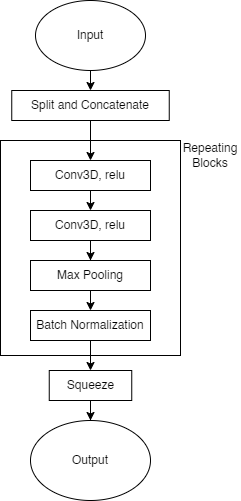

The diagram above was exported from draw.io. Its source (the exported page's mxGraphModel, read from the mxfile embedded in the PNG):
<mxGraphModel dx="515" dy="779" grid="1" gridSize="10" guides="1" tooltips="1" connect="1" arrows="1" fold="1" page="1" pageScale="1" pageWidth="850" pageHeight="1100" math="0" shadow="0">
  <root>
    <mxCell id="0" />
    <mxCell id="1" parent="0" />
    <mxCell id="61FekApi7p9lLKpkXs39-3" style="edgeStyle=orthogonalEdgeStyle;rounded=0;orthogonalLoop=1;jettySize=auto;html=1;exitX=0.5;exitY=1;exitDx=0;exitDy=0;entryX=0.5;entryY=0;entryDx=0;entryDy=0;" parent="1" source="61FekApi7p9lLKpkXs39-1" target="61FekApi7p9lLKpkXs39-2" edge="1">
      <mxGeometry relative="1" as="geometry" />
    </mxCell>
    <mxCell id="61FekApi7p9lLKpkXs39-1" value="Input" style="ellipse;whiteSpace=wrap;html=1;" parent="1" vertex="1">
      <mxGeometry x="210" y="170" width="110" height="70" as="geometry" />
    </mxCell>
    <mxCell id="61FekApi7p9lLKpkXs39-5" style="edgeStyle=orthogonalEdgeStyle;rounded=0;orthogonalLoop=1;jettySize=auto;html=1;exitX=0.5;exitY=1;exitDx=0;exitDy=0;entryX=0.5;entryY=0;entryDx=0;entryDy=0;" parent="1" source="61FekApi7p9lLKpkXs39-2" target="61FekApi7p9lLKpkXs39-4" edge="1">
      <mxGeometry relative="1" as="geometry" />
    </mxCell>
    <mxCell id="61FekApi7p9lLKpkXs39-2" value="Split and Concatenate" style="rounded=0;whiteSpace=wrap;html=1;" parent="1" vertex="1">
      <mxGeometry x="186.25" y="260" width="157.5" height="30" as="geometry" />
    </mxCell>
    <mxCell id="61FekApi7p9lLKpkXs39-7" style="edgeStyle=orthogonalEdgeStyle;rounded=0;orthogonalLoop=1;jettySize=auto;html=1;exitX=0.5;exitY=1;exitDx=0;exitDy=0;entryX=0.5;entryY=0;entryDx=0;entryDy=0;" parent="1" source="61FekApi7p9lLKpkXs39-4" target="61FekApi7p9lLKpkXs39-6" edge="1">
      <mxGeometry relative="1" as="geometry" />
    </mxCell>
    <mxCell id="61FekApi7p9lLKpkXs39-4" value="Conv3D, relu" style="rounded=0;whiteSpace=wrap;html=1;" parent="1" vertex="1">
      <mxGeometry x="205" y="330" width="120" height="30" as="geometry" />
    </mxCell>
    <mxCell id="61FekApi7p9lLKpkXs39-9" style="edgeStyle=orthogonalEdgeStyle;rounded=0;orthogonalLoop=1;jettySize=auto;html=1;exitX=0.5;exitY=1;exitDx=0;exitDy=0;" parent="1" source="61FekApi7p9lLKpkXs39-6" target="61FekApi7p9lLKpkXs39-8" edge="1">
      <mxGeometry relative="1" as="geometry" />
    </mxCell>
    <mxCell id="61FekApi7p9lLKpkXs39-6" value="Conv3D, relu" style="rounded=0;whiteSpace=wrap;html=1;" parent="1" vertex="1">
      <mxGeometry x="205" y="380" width="120" height="30" as="geometry" />
    </mxCell>
    <mxCell id="61FekApi7p9lLKpkXs39-11" style="edgeStyle=orthogonalEdgeStyle;rounded=0;orthogonalLoop=1;jettySize=auto;html=1;exitX=0.5;exitY=1;exitDx=0;exitDy=0;entryX=0.5;entryY=0;entryDx=0;entryDy=0;" parent="1" source="61FekApi7p9lLKpkXs39-8" target="61FekApi7p9lLKpkXs39-10" edge="1">
      <mxGeometry relative="1" as="geometry" />
    </mxCell>
    <mxCell id="61FekApi7p9lLKpkXs39-8" value="Max Pooling" style="rounded=0;whiteSpace=wrap;html=1;" parent="1" vertex="1">
      <mxGeometry x="205" y="430" width="120" height="30" as="geometry" />
    </mxCell>
    <mxCell id="61FekApi7p9lLKpkXs39-13" style="edgeStyle=orthogonalEdgeStyle;rounded=0;orthogonalLoop=1;jettySize=auto;html=1;exitX=0.5;exitY=1;exitDx=0;exitDy=0;entryX=0.5;entryY=0;entryDx=0;entryDy=0;" parent="1" source="61FekApi7p9lLKpkXs39-10" target="61FekApi7p9lLKpkXs39-12" edge="1">
      <mxGeometry relative="1" as="geometry" />
    </mxCell>
    <mxCell id="61FekApi7p9lLKpkXs39-10" value="Batch Normalization" style="rounded=0;whiteSpace=wrap;html=1;" parent="1" vertex="1">
      <mxGeometry x="205" y="480" width="120" height="30" as="geometry" />
    </mxCell>
    <mxCell id="61FekApi7p9lLKpkXs39-15" style="edgeStyle=orthogonalEdgeStyle;rounded=0;orthogonalLoop=1;jettySize=auto;html=1;exitX=0.5;exitY=1;exitDx=0;exitDy=0;" parent="1" source="61FekApi7p9lLKpkXs39-12" target="61FekApi7p9lLKpkXs39-14" edge="1">
      <mxGeometry relative="1" as="geometry" />
    </mxCell>
    <mxCell id="61FekApi7p9lLKpkXs39-12" value="Squeeze" style="rounded=0;whiteSpace=wrap;html=1;" parent="1" vertex="1">
      <mxGeometry x="223.75" y="540" width="82.5" height="30" as="geometry" />
    </mxCell>
    <mxCell id="61FekApi7p9lLKpkXs39-14" value="Output" style="ellipse;whiteSpace=wrap;html=1;" parent="1" vertex="1">
      <mxGeometry x="205" y="590" width="120" height="80" as="geometry" />
    </mxCell>
    <mxCell id="61FekApi7p9lLKpkXs39-16" value="" style="rounded=0;whiteSpace=wrap;html=1;fillColor=none;" parent="1" vertex="1">
      <mxGeometry x="175" y="310" width="180" height="215" as="geometry" />
    </mxCell>
    <mxCell id="61FekApi7p9lLKpkXs39-17" value="Repeating Blocks" style="text;html=1;strokeColor=none;fillColor=none;align=center;verticalAlign=middle;whiteSpace=wrap;rounded=0;" parent="1" vertex="1">
      <mxGeometry x="355" y="310" width="60" height="30" as="geometry" />
    </mxCell>
  </root>
</mxGraphModel>